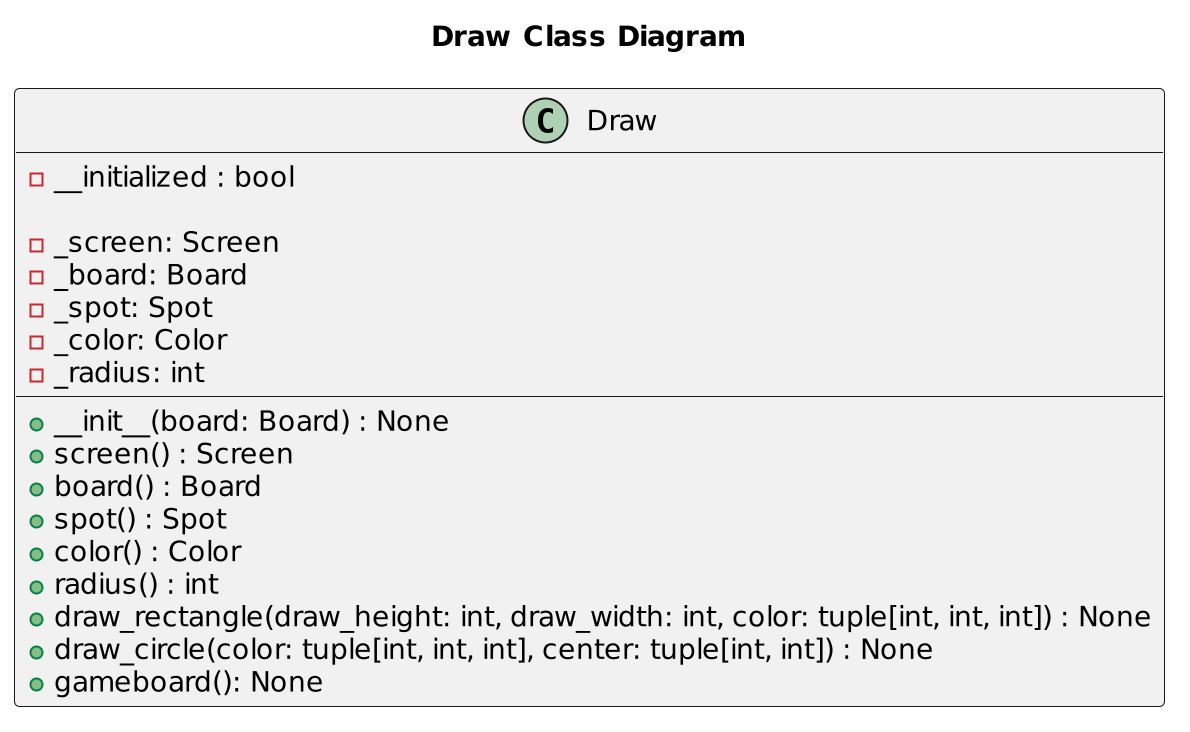

The diagram above was rendered by PlantUML. Its source (embedded in the PNG):
@startuml
scale 2
title "Draw Class Diagram"
class Draw {
    -__initialized : bool

    +__init__(board: Board) : None
    -_screen: Screen
    -_board: Board
    -_spot: Spot
    -_color: Color
    -_radius: int

    +screen() : Screen
    +board() : Board
    +spot() : Spot
    +color() : Color
    +radius() : int
    +draw_rectangle(draw_height: int, draw_width: int, color: tuple[int, int, int]) : None
    +draw_circle(color: tuple[int, int, int], center: tuple[int, int]) : None
    +gameboard(): None
}
@enduml